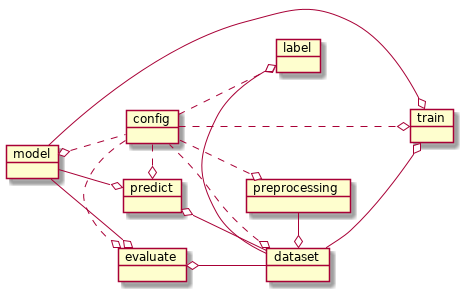

The diagram above was rendered by PlantUML. Its source (embedded in the PNG):
@startuml workflow
left to right direction
object dataset
object label
object evaluate

object model
object preprocessing
object train
object predict

object config

config .down.o dataset
config .o label
config .o evaluate
config .down.o model
config .down.o preprocessing
config .o train
config .o predict

dataset o-right- preprocessing
evaluate o- dataset
evaluate o- model
train o-up- dataset
train o-up- model
predict o- dataset
predict o- model
label o- dataset

@enduml